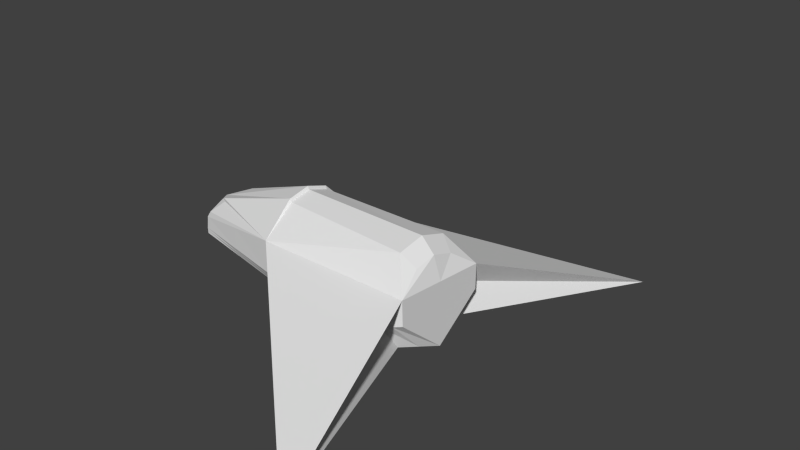 # Source: the_untitled.blend  (saved by Blender 2.75.0; exported with 4.5.12 LTS)
import bpy
from mathutils import Matrix  # noqa: F401  (used for matrix-valued properties, if any)

bpy.ops.wm.read_factory_settings(use_empty=True)
scene = bpy.context.scene
scene.name = 'Scene'

# ---- collections
col_collection_1 = bpy.data.collections.new('Collection 1'); scene.collection.children.link(col_collection_1)

# ---- world
world_world = bpy.data.worlds.new('World'); scene.world = world_world
world_world.color = (0.05088, 0.05088, 0.05088)
world_world.use_sun_shadow = False
world_world.sun_shadow_jitter_overblur = 0.0
world_world.cycles.sampling_method = 'MANUAL'
world_world.cycles.sample_map_resolution = 256

# ---- cameras
cam_camera = bpy.data.cameras.new('Camera')
cam_camera.clip_end = 100.0
cam_camera.lens = 35.0
cam_camera.sensor_width = 32.0
cam_camera.sensor_height = 18.0
cam_camera.ortho_scale = 7.314
cam_camera.dof.focus_distance = 0.0
cam_camera.dof.aperture_fstop = 128.0

# ---- meshes
me_cube_009 = bpy.data.meshes.new('Cube.009')
me_cube_009.from_pydata([(-1.3, -0.6416, -0.7325), (-1.3, 0.6416, -0.7325), (-1.3, -0.765, -0.0125), (-1.3, 0.765, -0.0125), (2.1, 3.1, -0.8), (2.1, -3.1, -0.8), (-1.3, 0.765, -0.5075), (1.0, 0.5258, -0.7), (1.0, -0.5258, -0.7), (-1.3, -0.765, -0.5075), (-1.3, 3.311e-10, 0.4959), (-1.3, 3.311e-10, -0.9125), (0.8855, -1.863e-10, 0.594), (-3.581, -0.3213, -0.8802), (-3.081, -0.257, -0.1879), (-3.581, 0.3213, -0.8802), (-3.081, 0.257, -0.1879), (-3.538, -0.3213, -0.5778), (-3.538, 0.3213, -0.5778), (-3.581, 0.3213, -0.7857), (-3.581, -0.3213, -0.7857), (-3.446, -0.3213, -0.4643), (-3.446, 0.3213, -0.4643), (-3.446, -3.024e-10, -0.2792), (-3.8, -3.024e-10, -0.9558), (-3.756, -3.024e-10, -0.5778), (-3.8, -3.024e-10, -0.8613), (-3.665, -3.024e-10, -0.4643), (-1.3, 0.306, 0.4059), (1.0, 0.7839, -0.3), (-1.3, 0.3825, -0.8225), (0.8855, 0.36, 0.494), (-3.339, 0.1285, -0.2614), (-1.3, -0.3825, -0.8225), (0.8855, -0.36, 0.494), (-1.3, -0.306, 0.4059), (1.086, -0.288, 0.3267), (1.0, -0.7839, -0.3), (1.2, 0.6311, 0.09278), (-3.339, -0.1285, -0.2614), (1.2, -0.6311, 0.09278), (1.086, 0.288, 0.3267), (1.086, -1.863e-10, 0.4067), (1.2, -0.6271, -0.2672), (1.2, -1.863e-10, -0.2672), (1.2, -1.863e-10, 0.09278), (1.2, -1.863e-10, -0.8272), (1.2, 0.6271, -0.2672), (-1.321, -0.306, 0.4521), (-3.102, 0.257, -0.1417), (-1.321, 3.311e-10, 0.5421), (-1.321, 0.306, 0.4521), (-3.102, -0.257, -0.1417), (-2.419, 0.5432, -0.2951), (-2.441, 0.5432, -0.6466), (-2.441, 0.4815, -0.8063), (-2.419, -0.5432, -0.2951), (-2.441, -0.4815, -0.8063), (-2.441, -0.5432, -0.6466), (-1.3, 0.7033, -0.62), (-1.3, -0.7033, -0.62), (1.1, 0.2629, -0.7636), (1.1, -0.7055, -0.2836), (-3.581, 0.3213, -0.8329), (-3.581, -0.3213, -0.8329), (-3.8, -3.024e-10, -0.9085), (1.1, 0.7055, -0.2836), (1.1, -0.2629, -0.7636), (-2.441, 0.5123, -0.7265), (-2.441, -0.5123, -0.7265)], [], [(59, 61, 46, 1), (42, 36, 40, 45), (30, 1, 46), (31, 12, 42, 41), (14, 2, 52), (37, 5, 8), (53, 54, 19, 18), (2, 35, 48), (11, 30, 46), (38, 29, 4), (29, 38, 47, 66), (2, 48, 52), (45, 40, 43, 44), (68, 55, 15, 63), (69, 58, 20, 64), (38, 45, 44, 47), (34, 12, 10, 35), (33, 11, 46), (61, 66, 47, 46), (58, 56, 17, 20), (27, 22, 18, 25), (5, 2, 9), (14, 39, 21), (65, 63, 15, 24), (50, 51, 49, 23), (21, 27, 25, 17), (11, 33, 13, 24), (34, 35, 2), (67, 60, 0, 46), (12, 31, 28, 10), (17, 25, 26, 20), (39, 23, 27, 21), (64, 65, 24, 13), (1, 30, 15, 55), (30, 11, 24, 15), (2, 14, 21), (12, 34, 36, 42), (40, 37, 62, 43), (0, 33, 46), (34, 40, 36), (62, 67, 46, 43), (47, 44, 46), (41, 42, 45, 38), (44, 43, 46), (16, 32, 49), (40, 5, 37), (5, 9, 8), (38, 31, 41), (4, 29, 7), (34, 2, 40), (6, 4, 7), (3, 4, 6), (32, 23, 49), (2, 21, 17, 56), (39, 14, 52), (40, 2, 5), (35, 10, 50, 48), (10, 28, 51, 50), (23, 39, 52), (25, 18, 19, 26), (32, 16, 22), (23, 32, 22, 27), (33, 0, 57, 13), (48, 50, 23, 52), (3, 53, 18, 22), (3, 38, 4), (31, 3, 28), (28, 3, 51), (3, 22, 16), (3, 31, 38), (51, 3, 49), (3, 16, 49), (59, 1, 55, 68), (3, 6, 54, 53), (9, 2, 56, 58), (60, 9, 58, 69), (0, 60, 69, 57), (6, 59, 68, 54), (37, 8, 67, 62), (20, 26, 65, 64), (8, 9, 60, 67), (26, 19, 63, 65), (7, 29, 66, 61), (57, 69, 64, 13), (54, 68, 63, 19), (6, 7, 61, 59)])
_uv = me_cube_009.uv_layers.new(name='UVMap')
_uv.uv.foreach_set('vector', [0.1803, 0.5882, 0.1929, 0.6004, 0.1925, 0.6025, 0.1797, 0.589, 0.2008, 0.6025, 0.2005, 0.6041, 0.1992, 0.6067, 0.1988, 0.6025, 0.3416, 0.8299, 0.3416, 0.827, 0.3677, 0.834, 0.202, 0.6006, 0.2022, 0.6025, 0.2008, 0.6025, 0.2005, 0.6008, 0.05929, 0.08817, 0.1231, 0.06512, 0.05966, 0.08996, 0.3419, 0.9484, 0.327, 0.9478, 0.3419, 0.9377, 0.1745, 0.582, 0.1731, 0.5841, 0.1654, 0.5807, 0.1664, 0.5796, 0.1231, 0.06512, 0.123, 0.08982, 0.1214, 0.09067, 0.3416, 0.834, 0.3416, 0.8299, 0.3677, 0.834, 0.3449, 0.8895, 0.3449, 0.9001, 0.33, 0.8993, 0.1962, 0.5967, 0.1992, 0.5983, 0.1967, 0.5984, 0.1965, 0.5976, 0.1231, 0.06512, 0.1214, 0.09067, 0.05966, 0.08996, 0.1988, 0.6025, 0.1992, 0.6067, 0.1967, 0.6065, 0.1965, 0.6025, 0.1728, 0.5846, 0.1724, 0.5851, 0.1651, 0.5813, 0.1653, 0.581, 0.1728, 0.6203, 0.1731, 0.6208, 0.1654, 0.6242, 0.1653, 0.6239, 0.1992, 0.5983, 0.1988, 0.6025, 0.1965, 0.6025, 0.1967, 0.5984, 0.202, 0.6044, 0.2022, 0.6025, 0.2139, 0.6025, 0.2139, 0.6044, 0.3416, 0.8381, 0.3416, 0.834, 0.3677, 0.834, 0.1929, 0.6004, 0.1965, 0.5976, 0.1967, 0.5984, 0.1925, 0.6025, 0.1731, 0.6208, 0.1745, 0.6229, 0.1664, 0.6254, 0.1654, 0.6242, 0.314, 0.834, 0.313, 0.8305, 0.3145, 0.8306, 0.3152, 0.834, 0.327, 0.9478, 0.3124, 0.9494, 0.3138, 0.943, 0.3082, 0.838, 0.3105, 0.8357, 0.313, 0.8374, 0.3175, 0.834, 0.3173, 0.8306, 0.3177, 0.8306, 0.3179, 0.834, 0.1212, 0.1013, 0.1207, 0.1119, 0.05903, 0.1084, 0.04505, 0.09868, 0.313, 0.8374, 0.314, 0.834, 0.3152, 0.834, 0.3145, 0.8374, 0.3416, 0.834, 0.3416, 0.8381, 0.3177, 0.8374, 0.3179, 0.834, 0.202, 0.6044, 0.2139, 0.6044, 0.2139, 0.6082, 0.1929, 0.6045, 0.1803, 0.6167, 0.1797, 0.616, 0.1925, 0.6025, 0.2022, 0.6025, 0.202, 0.6006, 0.2139, 0.6006, 0.2139, 0.6025, 0.3145, 0.8374, 0.3152, 0.834, 0.3171, 0.834, 0.3168, 0.8375, 0.3105, 0.8357, 0.3112, 0.834, 0.314, 0.834, 0.313, 0.8374, 0.3173, 0.8374, 0.3175, 0.834, 0.3179, 0.834, 0.3177, 0.8374, 0.3416, 0.827, 0.3416, 0.8299, 0.3177, 0.8306, 0.3297, 0.8288, 0.3416, 0.8299, 0.3416, 0.834, 0.3179, 0.834, 0.3177, 0.8306, 0.2949, 0.8525, 0.3082, 0.838, 0.313, 0.8374, 0.2022, 0.6025, 0.202, 0.6044, 0.2005, 0.6041, 0.2008, 0.6025, 0.1992, 0.6067, 0.1962, 0.6082, 0.1965, 0.6074, 0.1967, 0.6065, 0.3416, 0.8409, 0.3416, 0.8381, 0.3677, 0.834, 0.202, 0.6044, 0.1992, 0.6067, 0.2005, 0.6041, 0.1965, 0.6074, 0.1929, 0.6045, 0.1925, 0.6025, 0.1967, 0.6065, 0.1967, 0.5984, 0.1965, 0.6025, 0.1925, 0.6025, 0.2005, 0.6008, 0.2008, 0.6025, 0.1988, 0.6025, 0.1992, 0.5983, 0.1965, 0.6025, 0.1967, 0.6065, 0.1925, 0.6025, 0.05854, 0.1101, 0.04925, 0.1041, 0.05903, 0.1084, 0.3409, 0.959, 0.327, 0.9478, 0.3419, 0.9484, 0.327, 0.9478, 0.3138, 0.943, 0.3419, 0.9377, 0.1992, 0.5983, 0.202, 0.6006, 0.2005, 0.6008, 0.33, 0.8993, 0.3449, 0.9001, 0.3438, 0.9108, 0.202, 0.6044, 0.2139, 0.6082, 0.1992, 0.6067, 0.3164, 0.9027, 0.33, 0.8993, 0.3438, 0.9108, 0.3157, 0.8962, 0.33, 0.8993, 0.3164, 0.9027, 0.04925, 0.1041, 0.04505, 0.09868, 0.05903, 0.1084, 0.2949, 0.8525, 0.313, 0.8374, 0.3145, 0.8374, 0.3049, 0.8448, 0.0496, 0.0936, 0.05929, 0.08817, 0.05966, 0.08996, 0.3409, 0.959, 0.3124, 0.9494, 0.327, 0.9478, 0.123, 0.08982, 0.1231, 0.1013, 0.1212, 0.1013, 0.1214, 0.09067, 0.1231, 0.1013, 0.1222, 0.1128, 0.1207, 0.1119, 0.1212, 0.1013, 0.04505, 0.09868, 0.0496, 0.0936, 0.05966, 0.08996, 0.3152, 0.834, 0.3145, 0.8306, 0.3168, 0.8305, 0.3171, 0.834, 0.3105, 0.8323, 0.3082, 0.83, 0.313, 0.8305, 0.3112, 0.834, 0.3105, 0.8323, 0.313, 0.8305, 0.314, 0.834, 0.3416, 0.8381, 0.3416, 0.8409, 0.3297, 0.8392, 0.3177, 0.8374, 0.1214, 0.09067, 0.1212, 0.1013, 0.04505, 0.09868, 0.05966, 0.08996, 0.2949, 0.8155, 0.3049, 0.8232, 0.3145, 0.8306, 0.313, 0.8305, 0.3157, 0.8962, 0.3449, 0.8895, 0.33, 0.8993, 0.202, 0.6006, 0.2139, 0.5967, 0.2139, 0.6006, 0.1222, 0.1128, 0.1207, 0.1375, 0.1207, 0.1119, 0.2949, 0.8155, 0.313, 0.8305, 0.3082, 0.83, 0.2139, 0.5967, 0.202, 0.6006, 0.1992, 0.5983, 0.1207, 0.1119, 0.1207, 0.1375, 0.05903, 0.1084, 0.1207, 0.1375, 0.05854, 0.1101, 0.05903, 0.1084, 0.1803, 0.5882, 0.1797, 0.589, 0.1724, 0.5851, 0.1728, 0.5846, 0.1826, 0.5844, 0.1808, 0.5875, 0.1731, 0.5841, 0.1745, 0.582, 0.1808, 0.6175, 0.1826, 0.6205, 0.1745, 0.6229, 0.1731, 0.6208, 0.1803, 0.6167, 0.1808, 0.6175, 0.1731, 0.6208, 0.1728, 0.6203, 0.1797, 0.616, 0.1803, 0.6167, 0.1728, 0.6203, 0.1724, 0.6198, 0.1808, 0.5875, 0.1803, 0.5882, 0.1728, 0.5846, 0.1731, 0.5841, 0.1962, 0.6082, 0.1934, 0.6065, 0.1929, 0.6045, 0.1965, 0.6074, 0.3168, 0.8375, 0.3171, 0.834, 0.3175, 0.834, 0.3173, 0.8374, 0.1934, 0.6065, 0.1808, 0.6175, 0.1803, 0.6167, 0.1929, 0.6045, 0.3171, 0.834, 0.3168, 0.8305, 0.3173, 0.8306, 0.3175, 0.834, 0.1934, 0.5984, 0.1962, 0.5967, 0.1965, 0.5976, 0.1929, 0.6004, 0.1724, 0.6198, 0.1728, 0.6203, 0.1653, 0.6239, 0.1651, 0.6237, 0.1731, 0.5841, 0.1728, 0.5846, 0.1653, 0.581, 0.1654, 0.5807, 0.1808, 0.5875, 0.1934, 0.5984, 0.1929, 0.6004, 0.1803, 0.5882])
me_cube_009.use_remesh_preserve_volume = False
me_cube_009.use_remesh_preserve_attributes = False
me_cube_009.use_mirror_vertex_groups = False
me_cube_009.update()

# ---- objects
ob_cube = bpy.data.objects.new('Cube', me_cube_009)
ob_camera = bpy.data.objects.new('Camera', cam_camera)

# ---- transforms, parenting, visibility, modifiers, constraints
ob_cube.location = (0.0, 0.0, 0.0)
ob_cube.lineart.crease_threshold = 0.0
ob_camera.location = (7.481, -6.508, 5.344)
ob_camera.rotation_euler = (1.109, 0.01082, 0.8149)
ob_camera.lock_rotations_4d = False
ob_camera.empty_display_type = 'ARROWS'
ob_camera.color = (0.0, 0.0, 0.0, 0.0)
ob_camera.display_type = 'WIRE'
ob_camera.lineart.crease_threshold = 0.0

# ---- collection membership
col_collection_1.objects.link(ob_cube)
col_collection_1.objects.link(ob_camera)

# ---- scene / render settings (as saved in the file)
scene.camera = ob_camera
scene.frame_start = 1; scene.frame_end = 250; scene.frame_set(1)
scene.render.engine = 'BLENDER_EEVEE_NEXT'
scene.render.resolution_percentage = 50
scene.render.dither_intensity = 0.0
scene.cycles.use_denoising = False
scene.cycles.samples = 10
scene.cycles.sampling_pattern = 'TABULATED_SOBOL'
scene.cycles.light_sampling_threshold = 0.0
scene.cycles.use_adaptive_sampling = False
scene.cycles.use_light_tree = False
scene.cycles.blur_glossy = 0.0
scene.cycles.pixel_filter_type = 'GAUSSIAN'
scene.cycles.sample_clamp_indirect = 0.0
scene.view_settings.view_transform = 'Standard'
bpy.context.view_layer.update()

# ---- added for rendering (the .blend has no usable light): sun
light_auto_sun = bpy.data.lights.new('AutoSun', 'SUN')
light_auto_sun.energy = 3.0
light_auto_sun.angle = 0.0523599
ob_auto_sun = bpy.data.objects.new('AutoSun', light_auto_sun)
scene.collection.objects.link(ob_auto_sun)
ob_auto_sun.rotation_euler = (0.872665, 0.174533, 0.523599)
bpy.context.view_layer.update()
